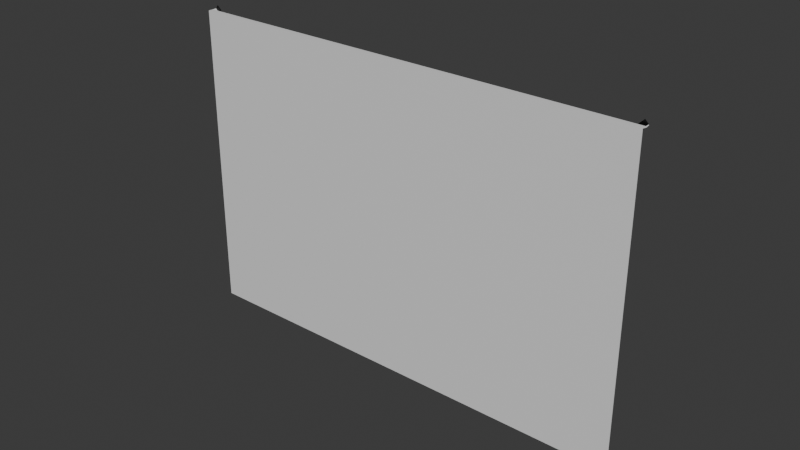 # Source: Envelope.blend  (saved by Blender 4.3.34; exported with 4.5.12 LTS)
import bpy
from mathutils import Matrix  # noqa: F401  (used for matrix-valued properties, if any)

bpy.ops.wm.read_factory_settings(use_empty=True)
scene = bpy.context.scene
scene.name = 'Scene'

# ---- collections
col_collection = bpy.data.collections.new('Collection'); scene.collection.children.link(col_collection)

# ---- materials (node trees are filled in below, after node groups)
mat_envelope_paper_material = bpy.data.materials.new('Envelope Paper Material')
mat_envelope_paper_material.roughness = 0.5
mat_envelope_line_material = bpy.data.materials.new('Envelope Line Material')
mat_envelope_line_material.diffuse_color = (0.0, 0.0, 0.0, 1.0)
mat_envelope_line_material.roughness = 0.5

# ---- material node trees
mat_envelope_paper_material.use_nodes = True; mat_envelope_paper_material.node_tree.nodes.clear()
_N = mat_envelope_paper_material.node_tree.nodes; _L = mat_envelope_paper_material.node_tree.links
n0 = _N.new('ShaderNodeBsdfPrincipled'); n0.name = 'Principled BSDF'; n0.location = (10, 300)
n0.inputs[27].default_value = (0.0, 0.0, 0.0, 1.0)
n0.inputs[28].default_value = 1.0
n1 = _N.new('ShaderNodeOutputMaterial'); n1.name = 'Material Output'; n1.location = (300, 300)
n2 = _N.new('ShaderNodeNormalMap'); n2.name = 'Normal Map'; n2.location = (-300, -300)
n2.label = 'Normal/Map'
n2.inputs[0].default_value = 0.0
_L.new(n0.outputs[0], n1.inputs[0])
_L.new(n2.outputs[0], n0.inputs[5])
n1.is_active_output = True
mat_envelope_line_material.use_nodes = True; mat_envelope_line_material.node_tree.nodes.clear()
_N = mat_envelope_line_material.node_tree.nodes; _L = mat_envelope_line_material.node_tree.links
n0 = _N.new('ShaderNodeBsdfPrincipled'); n0.name = 'Principled BSDF'; n0.location = (10, 300)
n0.inputs[0].default_value = (0.0, 0.0, 0.0, 1.0)
n0.inputs[27].default_value = (0.0, 0.0, 0.0, 1.0)
n0.inputs[28].default_value = 1.0
n1 = _N.new('ShaderNodeOutputMaterial'); n1.name = 'Material Output'; n1.location = (300, 300)
n2 = _N.new('ShaderNodeNormalMap'); n2.name = 'Normal Map'; n2.location = (-300, -300)
n2.label = 'Normal/Map'
n2.inputs[0].default_value = 0.0
_L.new(n0.outputs[0], n1.inputs[0])
_L.new(n2.outputs[0], n0.inputs[5])
n1.is_active_output = True

# ---- world
world_world = bpy.data.worlds.new('World'); scene.world = world_world
world_world.use_nodes = True; world_world.node_tree.nodes.clear()
_N = world_world.node_tree.nodes; _L = world_world.node_tree.links
n0 = _N.new('ShaderNodeOutputWorld'); n0.name = 'World Output'; n0.location = (300, 300)
n1 = _N.new('ShaderNodeBackground'); n1.name = 'Background'; n1.location = (10, 300)
n1.inputs[0].default_value = (0.05088, 0.05088, 0.05088, 1.0)
_L.new(n1.outputs[0], n0.inputs[0])
n0.is_active_output = True
world_world.color = (0.05088, 0.05088, 0.05088)
world_world.sun_shadow_jitter_overblur = 0.0

# ---- meshes
me_plane_003 = bpy.data.meshes.new('Plane.003')
me_plane_003.from_pydata([(-0.07545, 0.001277, -0.05122), (-0.07545, 0.001277, 0.0499), (0.07455, 0.001277, -0.05122), (0.07455, 0.001277, 0.0499), (-0.07545, 0.00286, 0.0499), (0.07455, 0.00286, 0.0499), (-0.0004494, 0.00286, -0.02215), (0.07455, 0.002794, -0.05252), (-0.07545, 0.002794, -0.05252), (0.07455, 0.004143, 0.0499), (-0.0004494, 0.004143, -0.02215), (-0.07545, 0.004234, 0.0499), (-0.0004494, 0.004234, -0.02215), (-0.07545, 0.001427, -0.05115), (-0.07545, 0.001427, 0.04975), (0.07455, 0.001427, -0.05115), (0.07455, 0.001427, 0.04975), (-0.07558, 0.002771, 0.04959), (0.07468, 0.002771, 0.04959), (-0.0004494, 0.002711, -0.02236), (0.07455, 0.002892, -0.0524), (-0.07545, 0.002892, -0.0524), (0.07465, 0.004143, 0.04979), (-0.0003455, 0.004143, -0.02226), (-0.07555, 0.004234, 0.04979), (-0.0005533, 0.004234, -0.02226), (-0.07545, 0.004311, -0.05122), (0.07455, 0.004311, -0.05122), (-0.0004494, 0.004311, 0.02016), (-0.07545, 0.00552, -0.05122), (-0.07528, 0.00443, -0.0514), (-0.0004494, 0.004459, 0.01995), (0.07438, 0.00443, -0.0514), (-0.07535, 0.00552, -0.05133), (-0.000346, 0.00552, 0.02005), (-0.0004494, 0.00552, 0.02016), (0.07445, 0.005609, -0.05133), (-0.0005528, 0.005609, 0.02005), (0.07455, 0.005609, -0.05122), (-0.0004494, 0.005609, 0.02016), (-0.07545, 0.004311, -0.05122), (-0.07545, 0.002794, -0.05252), (0.07455, 0.004311, -0.05122), (-0.07545, 0.004214, -0.0511), (0.07455, 0.004214, -0.0511), (-0.07545, 0.002697, -0.0524), (0.07455, 0.002697, -0.0524), (0.07455, 0.002794, -0.05252), (0.07455, 0.005609, -0.05122), (-0.0004494, 0.005609, 0.02016), (0.0731, 0.005609, -0.05252), (0.07455, 0.005459, -0.05122), (0.0731, 0.005459, -0.05252), (-0.0004494, 0.005459, 0.02016), (-0.0019, 0.005459, 0.01886), (-0.0019, 0.005609, 0.01886), (0.07455, 0.004143, 0.0499), (0.07345, 0.004143, 0.051), (-0.0004494, 0.004143, -0.02215), (0.07455, 0.004293, 0.0499), (-0.0004494, 0.004293, -0.02215), (0.07345, 0.004293, 0.051), (-0.001549, 0.004293, -0.02106), (-0.001549, 0.004143, -0.02106), (-0.07545, 0.00552, -0.05122), (-0.0004494, 0.00552, 0.02016), (-0.07424, 0.00552, -0.05221), (-0.07545, 0.00537, -0.05122), (-0.07424, 0.00537, -0.05221), (-0.0004494, 0.00537, 0.02016), (0.0007598, 0.00537, 0.01917), (0.0007598, 0.00552, 0.01917), (-0.07545, 0.004234, 0.0499), (-0.07462, 0.004234, 0.051), (-0.0004494, 0.004234, -0.02215), (-0.07545, 0.004384, 0.0499), (-0.0004494, 0.004384, -0.02215), (-0.07462, 0.004384, 0.051), (0.0003751, 0.004384, -0.02106), (0.0003751, 0.004234, -0.02106)], [], [(0, 2, 3, 1), (3, 5, 4, 1), (5, 6, 4), (0, 8, 7, 2), (5, 9, 10, 6), (6, 12, 11, 4), (13, 14, 16, 15), (16, 14, 17, 18), (18, 17, 19), (13, 15, 20, 21), (18, 19, 23, 22), (19, 17, 24, 25), (0, 1, 14, 13), (3, 2, 15, 16), (1, 4, 17, 14), (5, 3, 16, 18), (8, 0, 13, 21), (2, 7, 20, 15), (7, 8, 21, 20), (10, 9, 22, 23), (9, 5, 18, 22), (6, 10, 23, 19), (11, 12, 25, 24), (12, 6, 19, 25), (4, 11, 24, 17), (27, 26, 30, 32), (26, 27, 28), (26, 28, 35, 29), (26, 29, 33, 30), (30, 33, 34, 31), (30, 31, 32), (29, 35, 34, 33), (35, 28, 31, 34), (31, 37, 36, 32), (38, 27, 32, 36), (39, 38, 36, 37), (28, 27, 38, 39), (28, 39, 37, 31), (40, 41, 45, 43), (41, 40, 42, 47), (42, 40, 43, 44), (45, 46, 44, 43), (41, 47, 46, 45), (47, 42, 44, 46), (48, 49, 53, 51), (49, 48, 50, 55), (50, 48, 51, 52), (53, 54, 52, 51), (49, 55, 54, 53), (55, 50, 52, 54), (57, 56, 59, 61), (56, 57, 63, 58), (56, 58, 60, 59), (59, 60, 62, 61), (63, 57, 61, 62), (58, 63, 62, 60), (65, 64, 67, 69), (64, 65, 71, 66), (64, 66, 68, 67), (67, 68, 70, 69), (71, 65, 69, 70), (66, 71, 70, 68), (72, 73, 77, 75), (74, 79, 73, 72), (74, 72, 75, 76), (76, 75, 77, 78), (73, 79, 78, 77), (79, 74, 76, 78)])
me_plane_003.polygons.foreach_set('use_smooth', [True] * 68)
me_plane_003.polygons.foreach_set('material_index', [0, 0, 0, 0, 0, 0, 0, 0, 0, 0, 0, 0, 0, 0, 0, 0, 0, 0, 0, 0, 0, 0, 0, 0, 0, 0, 0, 0, 0, 0, 0, 0, 0, 0, 0, 0, 0, 0, 1, 1, 1, 1, 1, 1, 1, 1, 1, 1, 1, 1, 1, 1, 1, 1, 1, 1, 1, 1, 1, 1, 1, 1, 1, 1, 1, 1, 1, 1])
_k = set([(0, 1), (0, 2), (0, 8), (1, 3), (1, 4), (1, 14), (2, 3), (2, 7), (3, 5), (3, 16), (4, 5), (4, 6), (4, 11), (4, 17), (5, 6), (5, 9), (5, 18), (6, 10), (6, 12), (6, 19), (7, 8), (7, 20), (8, 21), (9, 10), (9, 22), (10, 23), (11, 12), (11, 24), (12, 25), (13, 14), (13, 15), (13, 21), (14, 16), (14, 17), (15, 16), (15, 20), (16, 18), (17, 18), (17, 19), (17, 24), (18, 19), (18, 22), (19, 23), (19, 25), (20, 21), (22, 23), (24, 25), (26, 27), (26, 28), (26, 29), (26, 30), (27, 28), (27, 32), (27, 38), (28, 31), (28, 35), (28, 39), (29, 33), (29, 35), (30, 31), (30, 32), (30, 33), (31, 32), (31, 34), (31, 37), (32, 36), (33, 34), (34, 35), (36, 37), (36, 38), (37, 39), (38, 39), (40, 41), (40, 42), (40, 43), (41, 45), (41, 47), (42, 44), (42, 47), (43, 44), (43, 45), (44, 46), (45, 46), (46, 47), (48, 49), (48, 50), (48, 51), (49, 53), (49, 55), (50, 52), (50, 55), (51, 52), (51, 53), (52, 54), (53, 54), (54, 55), (56, 57), (56, 58), (56, 59), (57, 61), (57, 63), (58, 60), (58, 63), (59, 60), (59, 61), (60, 62), (61, 62), (62, 63), (64, 65), (64, 66), (64, 67), (65, 69), (65, 71), (66, 68), (66, 71), (67, 68), (67, 69), (68, 70), (69, 70), (70, 71), (72, 73), (72, 74), (72, 75), (73, 77), (73, 79), (74, 76), (74, 79), (75, 76), (75, 77), (76, 78), (77, 78), (78, 79)])
me_plane_003.attributes.new('sharp_edge', 'BOOLEAN', 'EDGE').data.foreach_set('value', [ (min(e.vertices), max(e.vertices)) in _k for e in me_plane_003.edges])
_uv = me_plane_003.uv_layers.new(name='UVMap')
_uv.uv.foreach_set('vector', [0.0, 0.0, 0.0, 1.0, 1.0, 1.0, 1.0, 0.0, 1.0, 1.0, 1.0, 1.0, 1.0, 0.0, 1.0, 0.0, 1.0, 1.0, 1.0, 1.0, 1.0, 0.0, 0.0, 0.0, 0.0, 0.0, 0.0, 1.0, 0.0, 1.0, 1.0, 1.0, 1.0, 1.0, 1.0, 1.0, 1.0, 1.0, 1.0, 1.0, 1.0, 1.0, 1.0, 0.0, 1.0, 0.0, 0.0, 0.0, 1.0, 0.0, 1.0, 1.0, 0.0, 1.0, 1.0, 1.0, 1.0, 0.0, 1.0, 0.0, 1.0, 1.0, 1.0, 1.0, 1.0, 0.0, 1.0, 1.0, 0.0, 0.0, 0.0, 1.0, 0.0, 1.0, 0.0, 0.0, 1.0, 1.0, 1.0, 1.0, 1.0, 1.0, 1.0, 1.0, 1.0, 1.0, 1.0, 0.0, 1.0, 0.0, 1.0, 1.0, 0.0, 0.0, 1.0, 0.0, 1.0, 0.0, 0.0, 0.0, 1.0, 1.0, 0.0, 1.0, 0.0, 1.0, 1.0, 1.0, 1.0, 0.0, 1.0, 0.0, 1.0, 0.0, 1.0, 0.0, 1.0, 1.0, 1.0, 1.0, 1.0, 1.0, 1.0, 1.0, 0.0, 0.0, 0.0, 0.0, 0.0, 0.0, 0.0, 0.0, 0.0, 1.0, 0.0, 1.0, 0.0, 1.0, 0.0, 1.0, 0.0, 1.0, 0.0, 0.0, 0.0, 0.0, 0.0, 1.0, 1.0, 1.0, 1.0, 1.0, 1.0, 1.0, 1.0, 1.0, 1.0, 1.0, 1.0, 1.0, 1.0, 1.0, 1.0, 1.0, 1.0, 1.0, 1.0, 1.0, 1.0, 1.0, 1.0, 1.0, 1.0, 0.0, 1.0, 1.0, 1.0, 1.0, 1.0, 0.0, 1.0, 1.0, 1.0, 1.0, 1.0, 1.0, 1.0, 1.0, 1.0, 0.0, 1.0, 0.0, 1.0, 0.0, 1.0, 0.0, 0.0, 1.0, 0.0, 0.0, 0.0, 0.0, 0.0, 1.0, 0.0, 0.0, 0.0, 1.0, 0.0, 0.0, 0.0, 0.0, 0.0, 0.0, 0.0, 0.0, 0.0, 0.0, 0.0, 0.0, 0.0, 0.0, 0.0, 0.0, 0.0, 0.0, 0.0, 0.0, 0.0, 0.0, 0.0, 0.0, 0.0, 0.0, 0.0, 0.0, 0.0, 0.0, 0.0, 1.0, 0.0, 0.0, 0.0, 0.0, 0.0, 0.0, 0.0, 0.0, 0.0, 0.0, 0.0, 0.0, 0.0, 0.0, 0.0, 0.0, 0.0, 0.0, 0.0, 0.0, 0.0, 1.0, 0.0, 1.0, 0.0, 1.0, 0.0, 1.0, 0.0, 1.0, 0.0, 1.0, 0.0, 0.0, 0.0, 1.0, 0.0, 1.0, 0.0, 0.0, 0.0, 0.0, 0.0, 1.0, 0.0, 1.0, 0.0, 0.0, 0.0, 0.0, 0.0, 0.0, 0.0, 0.0, 0.0, 0.0, 0.0, 0.0, 0.0, 0.0, 0.0, 0.0, 0.0, 0.0, 0.0, 0.0, 0.0, 0.0, 0.0, 1.0, 0.0, 1.0, 0.0, 1.0, 0.0, 0.0, 0.0, 0.0, 0.0, 1.0, 0.0, 0.0, 0.0, 1.0, 0.0, 1.0, 0.0, 0.0, 0.0, 0.0, 0.0, 1.0, 0.0, 1.0, 0.0, 0.0, 0.0, 1.0, 0.0, 1.0, 0.0, 1.0, 0.0, 1.0, 0.0, 1.0, 0.0, 0.0, 0.0, 0.0, 0.0, 1.0, 0.0, 0.0, 0.0, 1.0, 0.0, 1.0, 0.0, 0.0, 0.0, 1.0, 0.0, 1.0, 0.0, 1.0, 0.0, 1.0, 0.0, 0.0, 0.0, 0.0, 0.0, 1.0, 0.0, 1.0, 0.0, 0.0, 0.0, 0.0, 0.0, 0.0, 0.0, 0.0, 0.0, 0.0, 0.0, 1.0, 0.0, 1.0, 0.0, 0.0, 1.0, 1.0, 1.0, 1.0, 1.0, 1.0, 1.0, 1.0, 1.0, 1.0, 1.0, 1.0, 1.0, 1.0, 1.0, 1.0, 1.0, 1.0, 1.0, 1.0, 1.0, 1.0, 1.0, 1.0, 1.0, 1.0, 1.0, 1.0, 1.0, 1.0, 1.0, 1.0, 1.0, 1.0, 1.0, 1.0, 1.0, 1.0, 1.0, 1.0, 1.0, 1.0, 1.0, 1.0, 1.0, 1.0, 1.0, 1.0, 0.0, 0.0, 0.0, 0.0, 0.0, 0.0, 0.0, 0.0, 0.0, 0.0, 0.0, 0.0, 0.0, 0.0, 0.0, 0.0, 0.0, 0.0, 0.0, 0.0, 0.0, 0.0, 0.0, 0.0, 0.0, 0.0, 0.0, 0.0, 0.0, 0.0, 0.0, 0.0, 0.0, 0.0, 0.0, 0.0, 0.0, 0.0, 0.0, 0.0, 0.0, 0.0, 0.0, 0.0, 0.0, 0.0, 0.0, 0.0, 1.0, 0.0, 1.0, 0.0, 1.0, 0.0, 1.0, 0.0, 1.0, 1.0, 1.0, 1.0, 1.0, 0.0, 1.0, 0.0, 1.0, 1.0, 1.0, 0.0, 1.0, 0.0, 1.0, 1.0, 1.0, 1.0, 1.0, 0.0, 1.0, 0.0, 1.0, 1.0, 1.0, 0.0, 1.0, 1.0, 1.0, 1.0, 1.0, 0.0, 1.0, 1.0, 1.0, 1.0, 1.0, 1.0, 1.0, 1.0])
me_plane_003.materials.append(mat_envelope_paper_material)
me_plane_003.materials.append(mat_envelope_line_material)
me_plane_003.update()
me_plane_003.normals_split_custom_set([tuple(v) for v in zip(*[iter([-7.567e-08, -1.0, 4.605e-08, -7.567e-08, -1.0, 4.605e-08, -7.567e-08, -1.0, 4.605e-08, -7.567e-08, -1.0, 4.605e-08, -9.193e-08, 0.0, 1.0, -9.193e-08, 0.0, 1.0, -9.193e-08, 0.0, 1.0, -9.193e-08, 0.0, 1.0, 7.451e-08, 1.0, -9.694e-08, 7.451e-08, 1.0, -9.694e-08, 7.451e-08, 1.0, -9.694e-08, -2.43e-08, -0.6501, -0.7599, -2.43e-08, -0.6501, -0.7599, -2.43e-08, -0.6501, -0.7599, -2.43e-08, -0.6501, -0.7599, -0.6928, 0.0, 0.7211, -0.6928, 0.0, 0.7211, -0.6928, 0.0, 0.7211, -0.6928, 0.0, 0.7211, 0.6928, 0.0, 0.7211, 0.6928, 0.0, 0.7211, 0.6928, 0.0, 0.7211, 0.6928, 0.0, 0.7211, 7.567e-08, 1.0, -4.397e-08, 7.567e-08, 1.0, -4.397e-08, 7.567e-08, 1.0, -4.397e-08, 7.567e-08, 1.0, -4.397e-08, 4.172e-08, -0.1208, -0.9927, 4.172e-08, -0.1208, -0.9927, 4.172e-08, -0.1208, -0.9927, 4.172e-08, -0.1208, -0.9927, -7.446e-08, -1.0, 0.0008314, -7.446e-08, -1.0, 0.0008314, -7.446e-08, -1.0, 0.0008314, -1.282e-08, 0.6501, 0.7599, -1.282e-08, 0.6501, 0.7599, -1.282e-08, 0.6501, 0.7599, -1.282e-08, 0.6501, 0.7599, 0.691, 0.05859, -0.7204, 0.691, 0.05859, -0.7204, 0.691, 0.05859, -0.7204, 0.691, 0.05859, -0.7204, -0.6912, 0.05501, -0.7206, -0.6912, 0.05501, -0.7206, -0.6912, 0.05501, -0.7206, -0.6912, 0.05501, -0.7206, -1.0, 0.0, 0.0, -1.0, 0.0, 0.0, -1.0, 0.0, 0.0, -1.0, 0.0, 0.0, 1.0, 3.073e-05, 7.376e-08, 1.0, 3.004e-06, 3.688e-08, 1.0, 3.004e-06, 3.688e-08, 1.0, 3.073e-05, 7.376e-08, -0.9654, -0.02714, 0.2593, -0.9654, -0.02714, 0.2593, -0.9654, -0.02714, 0.2593, -0.9654, -0.02714, 0.2593, 0.9654, -0.02714, 0.2593, 0.9654, -0.02714, 0.2593, 0.9654, -0.02714, 0.2593, 0.9654, -0.02714, 0.2593, -1.0, 0.0, 0.0, -1.0, 0.0, 0.0, -1.0, 0.0, 0.0, -1.0, 0.0, 0.0, 1.0, 3.004e-06, 3.688e-08, 1.0, -2.473e-05, 0.0, 1.0, -2.473e-05, 0.0, 1.0, 3.004e-06, 3.688e-08, 8.39e-08, 0.7599, -0.6501, 8.39e-08, 0.7599, -0.6501, 8.39e-08, 0.7599, -0.6501, 8.39e-08, 0.7599, -0.6501, -6.457e-09, 1.0, 0.0, -6.457e-09, 1.0, 0.0, -6.457e-09, 1.0, 0.0, -6.457e-09, 1.0, 0.0, 0.8747, -0.03009, 0.4837, 0.8747, -0.03009, 0.4837, 0.8747, -0.03009, 0.4837, 0.8747, -0.03009, 0.4837, -0.9422, 0.0484, -0.3314, -0.9422, 0.0484, -0.3314, -0.9422, 0.0484, -0.3314, -0.9422, 0.0484, -0.3314, 8.718e-08, 1.0, -1.866e-06, 8.718e-08, 1.0, -1.866e-06, 8.718e-08, 1.0, -1.866e-06, 8.718e-08, 1.0, -1.866e-06, 0.9428, 0.04531, -0.3302, 0.9428, 0.04531, -0.3302, 0.9428, 0.04531, -0.3302, 0.9428, 0.04531, -0.3302, -0.875, -0.02812, 0.4834, -0.875, -0.02812, 0.4834, -0.875, -0.02812, 0.4834, -0.875, -0.02812, 0.4834, -3.028e-08, -0.8313, -0.5558, -3.028e-08, -0.8313, -0.5558, -3.028e-08, -0.8313, -0.5558, -3.028e-08, -0.8313, -0.5558, -7.451e-08, -1.0, 9.242e-08, -7.451e-08, -1.0, 9.242e-08, -7.451e-08, -1.0, 9.242e-08, -0.6894, 0.0, 0.7244, -0.6894, 0.0, 0.7244, -0.6894, 0.0, 0.7244, -0.6894, 0.0, 0.7244, -0.7244, 0.0, -0.6894, -0.7244, 0.0, -0.6894, -0.7244, 0.0, -0.6894, -0.7244, 0.0, -0.6894, 0.689, 0.04507, -0.7233, 0.689, 0.04507, -0.7233, 0.689, 0.04507, -0.7233, 0.689, 0.04507, -0.7233, 7.471e-08, 1.0, -0.0004068, 7.471e-08, 1.0, -0.0004068, 7.471e-08, 1.0, -0.0004068, -6.516e-09, 1.0, 0.0, -6.516e-09, 1.0, 0.0, -6.516e-09, 1.0, 0.0, -6.516e-09, 1.0, 0.0, 0.9566, -0.05612, 0.2859, 0.9566, -0.05612, 0.2859, 0.9566, -0.05612, 0.2859, 0.9566, -0.05612, 0.2859, -0.6891, 0.04165, -0.7234, -0.6891, 0.04165, -0.7234, -0.6891, 0.04165, -0.7234, -0.6891, 0.04165, -0.7234, 0.7243, 1.832e-06, -0.6894, 0.7243, 1.832e-06, -0.6894, 0.7243, 1.832e-06, -0.6894, 0.7243, 1.832e-06, -0.6894, 8.47e-08, 1.0, 0.0, 8.47e-08, 1.0, 0.0, 8.47e-08, 1.0, 0.0, 8.47e-08, 1.0, 0.0, 0.6894, 0.0, 0.7244, 0.6894, 0.0, 0.7244, 0.6894, 0.0, 0.7244, 0.6894, 0.0, 0.7244, -0.9563, -0.05212, 0.2877, -0.9563, -0.05212, 0.2877, -0.9563, -0.05212, 0.2877, -0.9563, -0.05212, 0.2877, -1.0, 0.0, 0.0, -1.0, 0.0, 0.0, -1.0, 0.0, 0.0, -1.0, 0.0, 0.0, 9.719e-08, 0.6501, -0.7599, 9.719e-08, 0.6501, -0.7599, 9.719e-08, 0.6501, -0.7599, 9.719e-08, 0.6501, -0.7599, 4.133e-08, 0.7599, 0.65, 4.133e-08, 0.7599, 0.65, 4.133e-08, 0.7599, 0.65, 4.133e-08, 0.7599, 0.65, -8.511e-08, -0.6501, 0.7599, -8.511e-08, -0.6501, 0.7599, -8.511e-08, -0.6501, 0.7599, -8.511e-08, -0.6501, 0.7599, -4.348e-08, -0.7599, -0.6501, -4.348e-08, -0.7599, -0.6501, -4.348e-08, -0.7599, -0.6501, -4.348e-08, -0.7599, -0.6501, 1.0, 0.0, 0.0, 1.0, 0.0, 0.0, 1.0, 0.0, 0.0, 1.0, 0.0, 0.0, 0.6894, 0.0, 0.7244, 0.6894, 0.0, 0.7244, 0.6894, 0.0, 0.7244, 0.6894, 0.0, 0.7244, -6.02e-09, 1.0, -1.449e-07, -6.02e-09, 1.0, -1.449e-07, -6.02e-09, 1.0, -1.449e-07, -6.02e-09, 1.0, -1.449e-07, 0.6668, 0.0, -0.7452, 0.6668, 0.0, -0.7452, 0.6668, 0.0, -0.7452, 0.6668, 0.0, -0.7452, 6.02e-09, -1.0, 3.26e-07, 6.02e-09, -1.0, 3.26e-07, 6.02e-09, -1.0, 3.26e-07, 6.02e-09, -1.0, 3.26e-07, -0.6668, 0.0, 0.7452, -0.6668, 0.0, 0.7452, -0.6668, 0.0, 0.7452, -0.6668, 0.0, 0.7452, -0.6894, 0.0, -0.7244, -0.6894, 0.0, -0.7244, -0.6894, 0.0, -0.7244, -0.6894, 0.0, -0.7244, 0.7071, 0.0, 0.7071, 0.7071, 0.0, 0.7071, 0.7071, 0.0, 0.7071, 0.7071, 0.0, 0.7071, 6.333e-09, -1.0, 9.564e-08, 6.333e-09, -1.0, 9.564e-08, 6.333e-09, -1.0, 9.564e-08, 6.333e-09, -1.0, 9.564e-08, 0.6928, 0.0, -0.7211, 0.6928, 0.0, -0.7211, 0.6928, 0.0, -0.7211, 0.6928, 0.0, -0.7211, -3.167e-09, 1.0, -1.8e-07, -3.167e-09, 1.0, -1.8e-07, -3.167e-09, 1.0, -1.8e-07, -3.167e-09, 1.0, -1.8e-07, -0.6928, 0.0, 0.7211, -0.6928, 0.0, 0.7211, -0.6928, 0.0, 0.7211, -0.6928, 0.0, 0.7211, -0.7071, 0.0, -0.7071, -0.7071, 0.0, -0.7071, -0.7071, 0.0, -0.7071, -0.7071, 0.0, -0.7071, -0.6894, 0.0, 0.7244, -0.6894, 0.0, 0.7244, -0.6894, 0.0, 0.7244, -0.6894, 0.0, 0.7244, 9.923e-08, 1.0, 1.813e-07, 9.923e-08, 1.0, 1.813e-07, 9.923e-08, 1.0, 1.813e-07, 9.923e-08, 1.0, 1.813e-07, -0.6332, 0.0, -0.774, -0.6332, 0.0, -0.774, -0.6332, 0.0, -0.774, -0.6332, 0.0, -0.774, -9.923e-08, -1.0, -1.388e-07, -9.923e-08, -1.0, -1.388e-07, -9.923e-08, -1.0, -1.388e-07, -9.923e-08, -1.0, -1.388e-07, 0.6332, 0.0, 0.774, 0.6332, 0.0, 0.774, 0.6332, 0.0, 0.774, 0.6332, 0.0, 0.774, 0.6894, 0.0, -0.7244, 0.6894, 0.0, -0.7244, 0.6894, 0.0, -0.7244, 0.6894, 0.0, -0.7244, -0.8, 0.0, 0.6, -0.8, 0.0, 0.6, -0.8, 0.0, 0.6, -0.8, 0.0, 0.6, -9.743e-08, -1.0, 3.687e-08, -9.743e-08, -1.0, 3.687e-08, -9.743e-08, -1.0, 3.687e-08, -9.743e-08, -1.0, 3.687e-08, -0.6928, 0.0, -0.7211, -0.6928, 0.0, -0.7211, -0.6928, 0.0, -0.7211, -0.6928, 0.0, -0.7211, 9.743e-08, 1.0, 4.103e-07, 9.743e-08, 1.0, 4.103e-07, 9.743e-08, 1.0, 4.103e-07, 9.743e-08, 1.0, 4.103e-07, 0.6928, 0.0, 0.7211, 0.6928, 0.0, 0.7211, 0.6928, 0.0, 0.7211, 0.6928, 0.0, 0.7211, 0.8, -2.413e-07, -0.6, 0.8, -2.413e-07, -0.6, 0.8, -2.413e-07, -0.6, 0.8, -2.413e-07, -0.6])] * 3)])

# ---- objects
ob_envelope = bpy.data.objects.new('Envelope', me_plane_003)

# ---- transforms, parenting, visibility, modifiers, constraints
ob_envelope.location = (0.0, 0.0, 0.0)
ob_envelope.color = (0.8, 0.8, 0.8, 1.0)

# ---- collection membership
col_collection.objects.link(ob_envelope)

# ---- scene / render settings (as saved in the file)
scene.frame_start = 1; scene.frame_end = 250; scene.frame_set(2)
scene.render.engine = 'BLENDER_EEVEE_NEXT'
bpy.context.view_layer.update()

# ---- added for rendering (the .blend has no active camera and no usable light): camera, sun
cam_auto = bpy.data.cameras.new('AutoCamera')
cam_auto.lens = 50.0
cam_auto.sensor_width = 36.0
cam_auto.clip_end = 1000.0
ob_auto_camera = bpy.data.objects.new('AutoCamera', cam_auto)
scene.collection.objects.link(ob_auto_camera)
ob_auto_camera.location = (0.184596, -0.218611, 0.147277)
ob_auto_camera.rotation_euler = (1.09748, -7.21219e-08, 0.694738)
scene.camera = ob_auto_camera
light_auto_sun = bpy.data.lights.new('AutoSun', 'SUN')
light_auto_sun.energy = 3.0
light_auto_sun.angle = 0.0523599
ob_auto_sun = bpy.data.objects.new('AutoSun', light_auto_sun)
scene.collection.objects.link(ob_auto_sun)
ob_auto_sun.rotation_euler = (0.872665, 0.174533, 0.523599)
bpy.context.view_layer.update()
